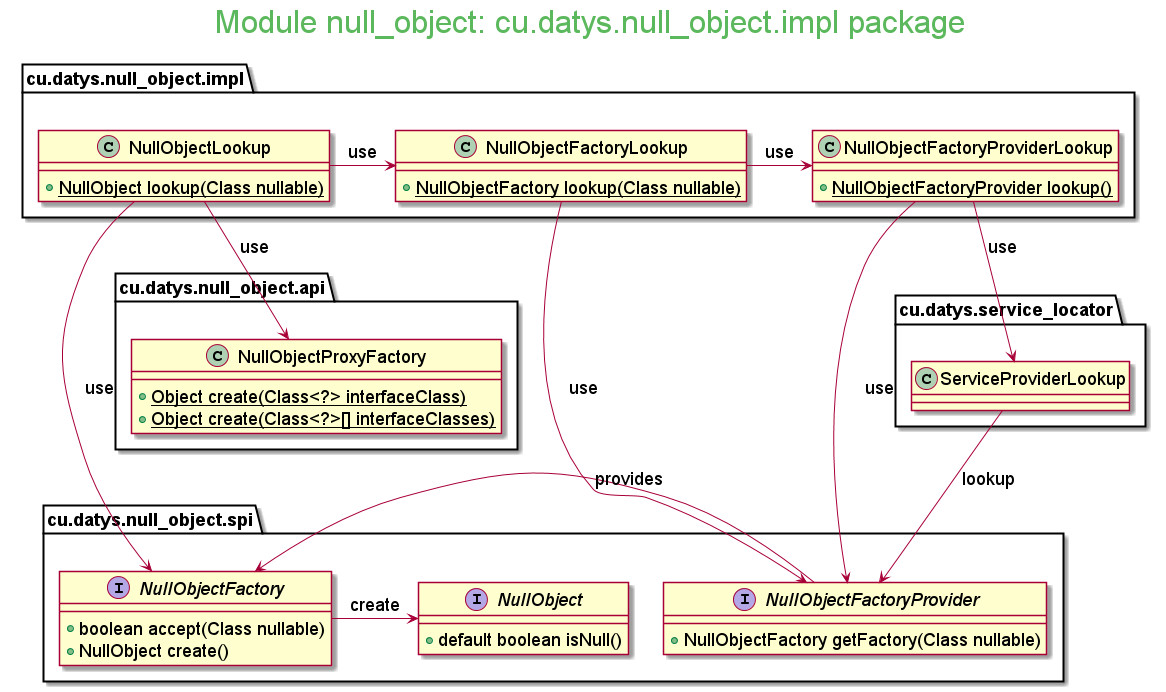

The diagram above was rendered by PlantUML. Its source (embedded in the PNG):
@startuml

skinparam backgroundcolor transparent
skinparam classFontSize 18
skinparam noteFontSize 18
skinparam arrowFontSize 18
skinparam classAttributeFontSize 18
skinparam packageFontSize 18
skinparam classStereotypeFontSize 18

skinparam titleFontColor #5cb85c
'skinparam titleFontColor #FFFFFF

skinparam titleFontSize 32

Title Module null_object: cu.datys.null_object.impl package

namespace cu.datys.null_object.impl{
    class NullObjectLookup{
        + {static} NullObject lookup(Class nullable)
    }

    class NullObjectFactoryLookup {
        + {static} NullObjectFactory lookup(Class nullable)
    }

    class NullObjectFactoryProviderLookup {
        + {static} NullObjectFactoryProvider lookup()
    }

    NullObjectLookup -> NullObjectFactoryLookup: use
    NullObjectFactoryLookup -> NullObjectFactoryProviderLookup: use

    NullObjectFactoryProviderLookup --> cu.datys.null_object.spi.NullObjectFactoryProvider: use
    NullObjectFactoryLookup --> cu.datys.null_object.spi.NullObjectFactoryProvider: use
    NullObjectLookup --> cu.datys.null_object.spi.NullObjectFactory: use

    NullObjectLookup --> cu.datys.null_object.api.NullObjectProxyFactory: use
    NullObjectFactoryProviderLookup --> cu.datys.service_locator.ServiceProviderLookup: use

    cu.datys.service_locator.ServiceProviderLookup --> cu.datys.null_object.spi.NullObjectFactoryProvider: lookup
}

namespace cu.datys.null_object.spi{
    interface NullObject {
        + default boolean isNull()
    }

    interface NullObjectFactory {
        + boolean accept(Class nullable)
        + NullObject create()
    }

    interface NullObjectFactoryProvider {
        + NullObjectFactory getFactory(Class nullable)
    }

    NullObjectFactoryProvider -> NullObjectFactory: provides
    NullObjectFactory -> NullObject: create
}

namespace cu.datys.null_object.api {
    class NullObjectProxyFactory{
        + {static} Object create(Class<?> interfaceClass)
        + {static} Object create(Class<?>[] interfaceClasses)
    }
}

@enduml